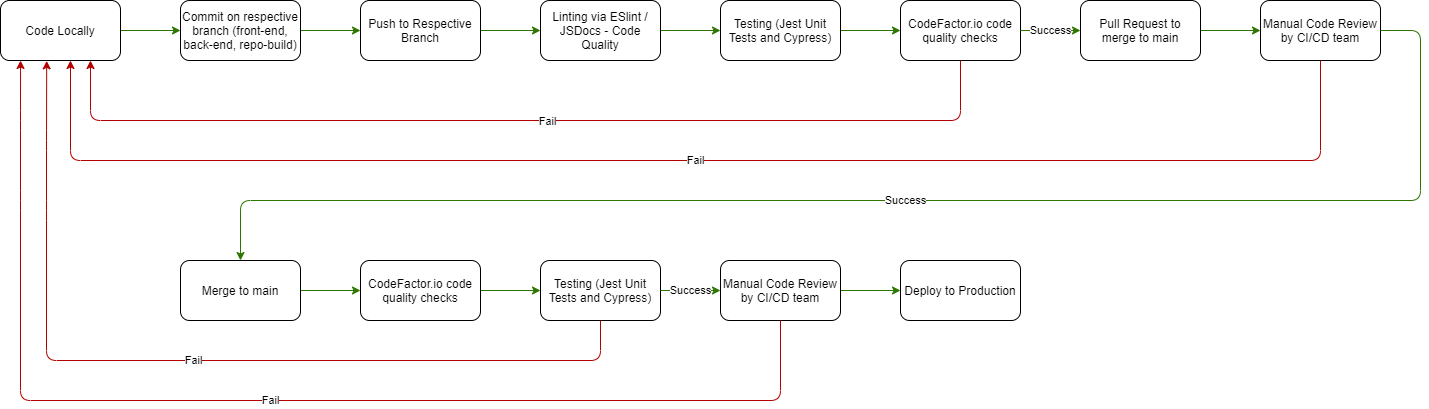

The diagram above was exported from draw.io. Its source (the exported page's mxGraphModel, read from the mxfile embedded in the PNG):
<mxGraphModel dx="453" dy="212" grid="1" gridSize="10" guides="1" tooltips="1" connect="1" arrows="1" fold="1" page="1" pageScale="1" pageWidth="1100" pageHeight="850" background="#ffffff" math="0" shadow="0">
  <root>
    <mxCell id="0" />
    <mxCell id="1" parent="0" />
    <mxCell id="18" style="edgeStyle=orthogonalEdgeStyle;rounded=0;orthogonalLoop=1;jettySize=auto;html=1;exitX=1;exitY=0.5;exitDx=0;exitDy=0;entryX=0;entryY=0.5;entryDx=0;entryDy=0;fillColor=#60a917;strokeColor=#2D7600;" parent="1" source="3" target="4" edge="1">
      <mxGeometry relative="1" as="geometry" />
    </mxCell>
    <mxCell id="3" value="Code Locally" style="rounded=1;whiteSpace=wrap;html=1;" parent="1" vertex="1">
      <mxGeometry x="40" y="40" width="120" height="60" as="geometry" />
    </mxCell>
    <mxCell id="19" value="" style="edgeStyle=orthogonalEdgeStyle;rounded=0;orthogonalLoop=1;jettySize=auto;html=1;fillColor=#60a917;strokeColor=#2D7600;" parent="1" source="4" target="5" edge="1">
      <mxGeometry relative="1" as="geometry" />
    </mxCell>
    <mxCell id="4" value="Commit on respective branch (front-end, back-end, repo-build)" style="rounded=1;whiteSpace=wrap;html=1;" parent="1" vertex="1">
      <mxGeometry x="220" y="40" width="120" height="60" as="geometry" />
    </mxCell>
    <mxCell id="20" value="" style="edgeStyle=orthogonalEdgeStyle;rounded=0;orthogonalLoop=1;jettySize=auto;html=1;fillColor=#60a917;strokeColor=#2D7600;" parent="1" source="5" target="14" edge="1">
      <mxGeometry relative="1" as="geometry" />
    </mxCell>
    <mxCell id="5" value="Push to Respective Branch" style="rounded=1;whiteSpace=wrap;html=1;" parent="1" vertex="1">
      <mxGeometry x="400" y="40" width="120" height="60" as="geometry" />
    </mxCell>
    <mxCell id="24" value="" style="edgeStyle=orthogonalEdgeStyle;rounded=0;orthogonalLoop=1;jettySize=auto;html=1;fillColor=#60a917;strokeColor=#2D7600;" parent="1" source="8" target="15" edge="1">
      <mxGeometry relative="1" as="geometry" />
    </mxCell>
    <mxCell id="8" value="Pull Request to merge to main" style="rounded=1;whiteSpace=wrap;html=1;" parent="1" vertex="1">
      <mxGeometry x="1120" y="40" width="120" height="60" as="geometry" />
    </mxCell>
    <mxCell id="12" value="CodeFactor.io code quality checks" style="rounded=1;whiteSpace=wrap;html=1;" parent="1" vertex="1">
      <mxGeometry x="940" y="40" width="120" height="60" as="geometry" />
    </mxCell>
    <mxCell id="22" value="" style="edgeStyle=orthogonalEdgeStyle;rounded=0;orthogonalLoop=1;jettySize=auto;html=1;fillColor=#60a917;strokeColor=#2D7600;" parent="1" source="13" target="12" edge="1">
      <mxGeometry relative="1" as="geometry" />
    </mxCell>
    <mxCell id="13" value="Testing (Jest Unit Tests and Cypress)" style="rounded=1;whiteSpace=wrap;html=1;" parent="1" vertex="1">
      <mxGeometry x="760" y="40" width="120" height="60" as="geometry" />
    </mxCell>
    <mxCell id="21" value="" style="edgeStyle=orthogonalEdgeStyle;rounded=0;orthogonalLoop=1;jettySize=auto;html=1;fillColor=#60a917;strokeColor=#2D7600;" parent="1" source="14" target="13" edge="1">
      <mxGeometry relative="1" as="geometry" />
    </mxCell>
    <mxCell id="14" value="Linting via ESlint / JSDocs - Code Quality" style="rounded=1;whiteSpace=wrap;html=1;" parent="1" vertex="1">
      <mxGeometry x="580" y="40" width="120" height="60" as="geometry" />
    </mxCell>
    <mxCell id="15" value="Manual Code Review by CI/CD team" style="rounded=1;whiteSpace=wrap;html=1;" parent="1" vertex="1">
      <mxGeometry x="1300" y="40" width="120" height="60" as="geometry" />
    </mxCell>
    <mxCell id="16" value="Deploy to Production" style="rounded=1;whiteSpace=wrap;html=1;" parent="1" vertex="1">
      <mxGeometry x="940" y="300" width="120" height="60" as="geometry" />
    </mxCell>
    <mxCell id="26" value="" style="endArrow=classic;html=1;exitX=0.5;exitY=1;exitDx=0;exitDy=0;entryX=0.75;entryY=1;entryDx=0;entryDy=0;fillColor=#e51400;strokeColor=#B20000;" parent="1" source="12" target="3" edge="1">
      <mxGeometry width="50" height="50" relative="1" as="geometry">
        <mxPoint x="870" y="210" as="sourcePoint" />
        <mxPoint x="101.88232421875" y="160" as="targetPoint" />
        <Array as="points">
          <mxPoint x="1000" y="160" />
          <mxPoint x="130" y="160" />
        </Array>
      </mxGeometry>
    </mxCell>
    <mxCell id="29" value="Fail" style="edgeLabel;html=1;align=center;verticalAlign=middle;resizable=0;points=[];" parent="26" vertex="1" connectable="0">
      <mxGeometry x="-0.0444" y="1" relative="1" as="geometry">
        <mxPoint as="offset" />
      </mxGeometry>
    </mxCell>
    <mxCell id="30" value="" style="endArrow=classic;html=1;exitX=1;exitY=0.5;exitDx=0;exitDy=0;entryX=0;entryY=0.5;entryDx=0;entryDy=0;fillColor=#60a917;strokeColor=#2D7600;" parent="1" source="12" target="8" edge="1">
      <mxGeometry relative="1" as="geometry">
        <mxPoint x="1050" y="160" as="sourcePoint" />
        <mxPoint x="1150" y="160" as="targetPoint" />
      </mxGeometry>
    </mxCell>
    <mxCell id="31" value="Success" style="edgeLabel;resizable=0;html=1;align=center;verticalAlign=middle;" parent="30" connectable="0" vertex="1">
      <mxGeometry relative="1" as="geometry">
        <mxPoint as="offset" />
      </mxGeometry>
    </mxCell>
    <mxCell id="33" value="" style="edgeStyle=orthogonalEdgeStyle;rounded=0;orthogonalLoop=1;jettySize=auto;html=1;fillColor=#60a917;strokeColor=#2D7600;entryX=0;entryY=0.5;entryDx=0;entryDy=0;" parent="1" source="34" target="37" edge="1">
      <mxGeometry relative="1" as="geometry">
        <mxPoint x="400" y="330" as="targetPoint" />
      </mxGeometry>
    </mxCell>
    <mxCell id="34" value="CodeFactor.io code quality checks" style="rounded=1;whiteSpace=wrap;html=1;" parent="1" vertex="1">
      <mxGeometry x="400" y="300" width="120" height="60" as="geometry" />
    </mxCell>
    <mxCell id="37" value="Testing (Jest Unit Tests and Cypress)" style="rounded=1;whiteSpace=wrap;html=1;" parent="1" vertex="1">
      <mxGeometry x="580" y="300" width="120" height="60" as="geometry" />
    </mxCell>
    <mxCell id="53" value="" style="edgeStyle=orthogonalEdgeStyle;rounded=0;orthogonalLoop=1;jettySize=auto;html=1;fillColor=#60a917;strokeColor=#2D7600;" parent="1" source="42" target="16" edge="1">
      <mxGeometry relative="1" as="geometry" />
    </mxCell>
    <mxCell id="42" value="Manual Code Review by CI/CD team" style="rounded=1;whiteSpace=wrap;html=1;" parent="1" vertex="1">
      <mxGeometry x="760" y="300" width="120" height="60" as="geometry" />
    </mxCell>
    <mxCell id="44" value="" style="endArrow=classic;html=1;exitX=1;exitY=0.5;exitDx=0;exitDy=0;entryX=0;entryY=0.5;entryDx=0;entryDy=0;fillColor=#60a917;strokeColor=#2D7600;" parent="1" source="37" edge="1">
      <mxGeometry relative="1" as="geometry">
        <mxPoint x="690" y="420" as="sourcePoint" />
        <mxPoint x="760" y="330" as="targetPoint" />
      </mxGeometry>
    </mxCell>
    <mxCell id="45" value="Success" style="edgeLabel;resizable=0;html=1;align=center;verticalAlign=middle;" parent="44" connectable="0" vertex="1">
      <mxGeometry relative="1" as="geometry">
        <mxPoint as="offset" />
      </mxGeometry>
    </mxCell>
    <mxCell id="52" value="" style="edgeStyle=orthogonalEdgeStyle;rounded=0;orthogonalLoop=1;jettySize=auto;html=1;fillColor=#60a917;strokeColor=#2D7600;" parent="1" source="47" target="34" edge="1">
      <mxGeometry relative="1" as="geometry" />
    </mxCell>
    <mxCell id="47" value="Merge to main" style="rounded=1;whiteSpace=wrap;html=1;" parent="1" vertex="1">
      <mxGeometry x="220" y="300" width="120" height="60" as="geometry" />
    </mxCell>
    <mxCell id="48" value="" style="endArrow=classic;html=1;exitX=0.5;exitY=1;exitDx=0;exitDy=0;fillColor=#e51400;strokeColor=#B20000;" parent="1" source="15" edge="1">
      <mxGeometry relative="1" as="geometry">
        <mxPoint x="740" y="290" as="sourcePoint" />
        <mxPoint x="110" y="100" as="targetPoint" />
        <Array as="points">
          <mxPoint x="1360" y="200" />
          <mxPoint x="110" y="200" />
        </Array>
      </mxGeometry>
    </mxCell>
    <mxCell id="49" value="Fail" style="edgeLabel;resizable=0;html=1;align=center;verticalAlign=middle;" parent="48" connectable="0" vertex="1">
      <mxGeometry relative="1" as="geometry" />
    </mxCell>
    <mxCell id="50" value="" style="endArrow=classic;html=1;exitX=1;exitY=0.5;exitDx=0;exitDy=0;entryX=0.5;entryY=0;entryDx=0;entryDy=0;fillColor=#60a917;strokeColor=#2D7600;" parent="1" source="15" target="47" edge="1">
      <mxGeometry relative="1" as="geometry">
        <mxPoint x="820" y="-40" as="sourcePoint" />
        <mxPoint x="70" y="240" as="targetPoint" />
        <Array as="points">
          <mxPoint x="1460" y="70" />
          <mxPoint x="1460" y="240" />
          <mxPoint x="280" y="240" />
        </Array>
      </mxGeometry>
    </mxCell>
    <mxCell id="51" value="Success" style="edgeLabel;resizable=0;html=1;align=center;verticalAlign=middle;" parent="50" connectable="0" vertex="1">
      <mxGeometry relative="1" as="geometry" />
    </mxCell>
    <mxCell id="54" value="" style="endArrow=classic;html=1;exitX=0.5;exitY=1;exitDx=0;exitDy=0;entryX=0.385;entryY=1.006;entryDx=0;entryDy=0;entryPerimeter=0;fillColor=#e51400;strokeColor=#B20000;" parent="1" source="37" target="3" edge="1">
      <mxGeometry relative="1" as="geometry">
        <mxPoint x="590" y="180" as="sourcePoint" />
        <mxPoint x="80" y="110" as="targetPoint" />
        <Array as="points">
          <mxPoint x="640" y="400" />
          <mxPoint x="86" y="400" />
          <mxPoint x="86" y="250" />
          <mxPoint x="86" y="180" />
        </Array>
      </mxGeometry>
    </mxCell>
    <mxCell id="55" value="Fail" style="edgeLabel;resizable=0;html=1;align=center;verticalAlign=middle;" parent="54" connectable="0" vertex="1">
      <mxGeometry relative="1" as="geometry" />
    </mxCell>
    <mxCell id="56" value="" style="endArrow=classic;html=1;exitX=0.5;exitY=1;exitDx=0;exitDy=0;entryX=0.167;entryY=1;entryDx=0;entryDy=0;entryPerimeter=0;fillColor=#e51400;strokeColor=#B20000;" parent="1" source="42" target="3" edge="1">
      <mxGeometry relative="1" as="geometry">
        <mxPoint x="1120" y="400" as="sourcePoint" />
        <mxPoint y="120" as="targetPoint" />
        <Array as="points">
          <mxPoint x="820" y="440" />
          <mxPoint x="60" y="440" />
          <mxPoint x="60" y="240" />
          <mxPoint x="60" y="160" />
        </Array>
      </mxGeometry>
    </mxCell>
    <mxCell id="57" value="Fail" style="edgeLabel;resizable=0;html=1;align=center;verticalAlign=middle;" parent="56" connectable="0" vertex="1">
      <mxGeometry relative="1" as="geometry" />
    </mxCell>
  </root>
</mxGraphModel>